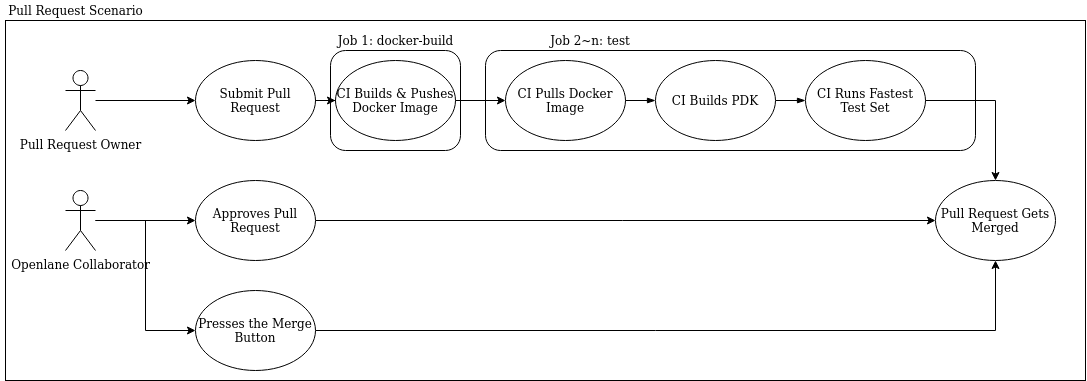

The diagram above was exported from draw.io. Its source (the exported page's mxGraphModel, read from the mxfile embedded in the PNG):
<mxGraphModel dx="1144" dy="696" grid="1" gridSize="10" guides="1" tooltips="1" connect="1" arrows="1" fold="1" page="1" pageScale="1" pageWidth="3300" pageHeight="4681" math="0" shadow="0">
  <root>
    <mxCell id="0" />
    <mxCell id="1" parent="0" />
    <mxCell id="2" value="" style="rounded=0;whiteSpace=wrap;html=1;" vertex="1" parent="1">
      <mxGeometry x="40" y="40" width="1080" height="360" as="geometry" />
    </mxCell>
    <mxCell id="3" value="" style="edgeStyle=orthogonalEdgeStyle;rounded=0;orthogonalLoop=1;jettySize=auto;html=1;" edge="1" source="4" target="8" parent="1">
      <mxGeometry relative="1" as="geometry" />
    </mxCell>
    <mxCell id="4" value="&lt;div&gt;Pull Request Owner&lt;/div&gt;" style="shape=umlActor;verticalLabelPosition=bottom;verticalAlign=top;html=1;outlineConnect=0;" vertex="1" parent="1">
      <mxGeometry x="100" y="90" width="30" height="60" as="geometry" />
    </mxCell>
    <mxCell id="5" value="" style="edgeStyle=orthogonalEdgeStyle;rounded=0;orthogonalLoop=1;jettySize=auto;html=1;" edge="1" source="7" target="10" parent="1">
      <mxGeometry relative="1" as="geometry" />
    </mxCell>
    <mxCell id="6" style="edgeStyle=orthogonalEdgeStyle;rounded=0;orthogonalLoop=1;jettySize=auto;html=1;entryX=0;entryY=0.5;entryDx=0;entryDy=0;" edge="1" source="7" target="13" parent="1">
      <mxGeometry relative="1" as="geometry" />
    </mxCell>
    <mxCell id="7" value="&lt;div&gt;Openlane Collaborator&lt;/div&gt;" style="shape=umlActor;verticalLabelPosition=bottom;verticalAlign=top;html=1;outlineConnect=0;" vertex="1" parent="1">
      <mxGeometry x="100" y="210" width="30" height="60" as="geometry" />
    </mxCell>
    <mxCell id="8" value="Submit Pull Request" style="ellipse;whiteSpace=wrap;html=1;" vertex="1" parent="1">
      <mxGeometry x="230" y="80" width="120" height="80" as="geometry" />
    </mxCell>
    <mxCell id="9" style="edgeStyle=orthogonalEdgeStyle;rounded=0;orthogonalLoop=1;jettySize=auto;html=1;exitX=1;exitY=0.5;exitDx=0;exitDy=0;entryX=0;entryY=0.5;entryDx=0;entryDy=0;" edge="1" source="10" target="11" parent="1">
      <mxGeometry relative="1" as="geometry" />
    </mxCell>
    <mxCell id="10" value="&lt;div&gt;Approves Pull Request&lt;/div&gt;" style="ellipse;whiteSpace=wrap;html=1;" vertex="1" parent="1">
      <mxGeometry x="230" y="200" width="120" height="80" as="geometry" />
    </mxCell>
    <mxCell id="11" value="&lt;div&gt;Pull Request Gets Merged&lt;/div&gt;" style="ellipse;whiteSpace=wrap;html=1;" vertex="1" parent="1">
      <mxGeometry x="970" y="200" width="120" height="80" as="geometry" />
    </mxCell>
    <mxCell id="12" style="edgeStyle=orthogonalEdgeStyle;rounded=0;orthogonalLoop=1;jettySize=auto;html=1;exitX=1;exitY=0.5;exitDx=0;exitDy=0;entryX=0.5;entryY=1;entryDx=0;entryDy=0;" edge="1" source="13" target="11" parent="1">
      <mxGeometry relative="1" as="geometry" />
    </mxCell>
    <mxCell id="13" value="&lt;div&gt;Presses the Merge Button&lt;/div&gt;" style="ellipse;whiteSpace=wrap;html=1;" vertex="1" parent="1">
      <mxGeometry x="230" y="310" width="120" height="80" as="geometry" />
    </mxCell>
    <mxCell id="14" value="&lt;div&gt;Pull Request Scenario&lt;/div&gt;" style="text;html=1;align=center;verticalAlign=middle;resizable=0;points=[];autosize=1;" vertex="1" parent="1">
      <mxGeometry x="35" y="20" width="150" height="20" as="geometry" />
    </mxCell>
    <mxCell id="15" value="" style="rounded=1;whiteSpace=wrap;html=1;" vertex="1" parent="1">
      <mxGeometry x="365" y="70" width="130" height="100" as="geometry" />
    </mxCell>
    <mxCell id="16" value="&lt;div&gt;CI Builds &amp;amp; Pushes Docker Image&lt;br&gt;&lt;/div&gt;" style="ellipse;whiteSpace=wrap;html=1;" vertex="1" parent="1">
      <mxGeometry x="370" y="80" width="120" height="80" as="geometry" />
    </mxCell>
    <mxCell id="17" value="" style="edgeStyle=orthogonalEdgeStyle;rounded=0;orthogonalLoop=1;jettySize=auto;html=1;" edge="1" source="8" target="16" parent="1">
      <mxGeometry relative="1" as="geometry" />
    </mxCell>
    <mxCell id="18" value="Job 1: docker-build" style="text;html=1;strokeColor=none;fillColor=none;align=center;verticalAlign=middle;whiteSpace=wrap;rounded=0;" vertex="1" parent="1">
      <mxGeometry x="367.5" y="50" width="125" height="20" as="geometry" />
    </mxCell>
    <mxCell id="19" value="" style="rounded=1;whiteSpace=wrap;html=1;" vertex="1" parent="1">
      <mxGeometry x="520" y="70" width="490" height="100" as="geometry" />
    </mxCell>
    <mxCell id="20" value="CI Pulls Docker Image" style="ellipse;whiteSpace=wrap;html=1;" vertex="1" parent="1">
      <mxGeometry x="540" y="80" width="120" height="80" as="geometry" />
    </mxCell>
    <mxCell id="21" value="CI Runs Fastest Test Set" style="ellipse;whiteSpace=wrap;html=1;" vertex="1" parent="1">
      <mxGeometry x="840" y="80" width="120" height="80" as="geometry" />
    </mxCell>
    <mxCell id="22" style="edgeStyle=orthogonalEdgeStyle;rounded=0;orthogonalLoop=1;jettySize=auto;html=1;exitX=1;exitY=0.5;exitDx=0;exitDy=0;startArrow=none;startFill=0;endArrow=blockThin;endFill=1;" edge="1" source="26" target="21" parent="1">
      <mxGeometry relative="1" as="geometry" />
    </mxCell>
    <mxCell id="23" style="edgeStyle=orthogonalEdgeStyle;rounded=0;orthogonalLoop=1;jettySize=auto;html=1;exitX=1;exitY=0.5;exitDx=0;exitDy=0;" edge="1" source="21" target="11" parent="1">
      <mxGeometry relative="1" as="geometry" />
    </mxCell>
    <mxCell id="24" value="" style="edgeStyle=orthogonalEdgeStyle;rounded=0;orthogonalLoop=1;jettySize=auto;html=1;entryX=0;entryY=0.5;entryDx=0;entryDy=0;" edge="1" source="16" target="20" parent="1">
      <mxGeometry relative="1" as="geometry" />
    </mxCell>
    <mxCell id="25" value="Job 2~n: test " style="text;html=1;strokeColor=none;fillColor=none;align=center;verticalAlign=middle;whiteSpace=wrap;rounded=0;" vertex="1" parent="1">
      <mxGeometry x="520" y="50" width="210" height="20" as="geometry" />
    </mxCell>
    <mxCell id="26" value="CI Builds PDK" style="ellipse;whiteSpace=wrap;html=1;" vertex="1" parent="1">
      <mxGeometry x="690" y="80" width="120" height="80" as="geometry" />
    </mxCell>
    <mxCell id="27" style="edgeStyle=orthogonalEdgeStyle;rounded=0;orthogonalLoop=1;jettySize=auto;html=1;exitX=1;exitY=0.5;exitDx=0;exitDy=0;startArrow=none;startFill=0;endArrow=blockThin;endFill=1;" edge="1" source="20" target="26" parent="1">
      <mxGeometry relative="1" as="geometry">
        <mxPoint x="660" y="120" as="sourcePoint" />
        <mxPoint x="840" y="120" as="targetPoint" />
      </mxGeometry>
    </mxCell>
  </root>
</mxGraphModel>